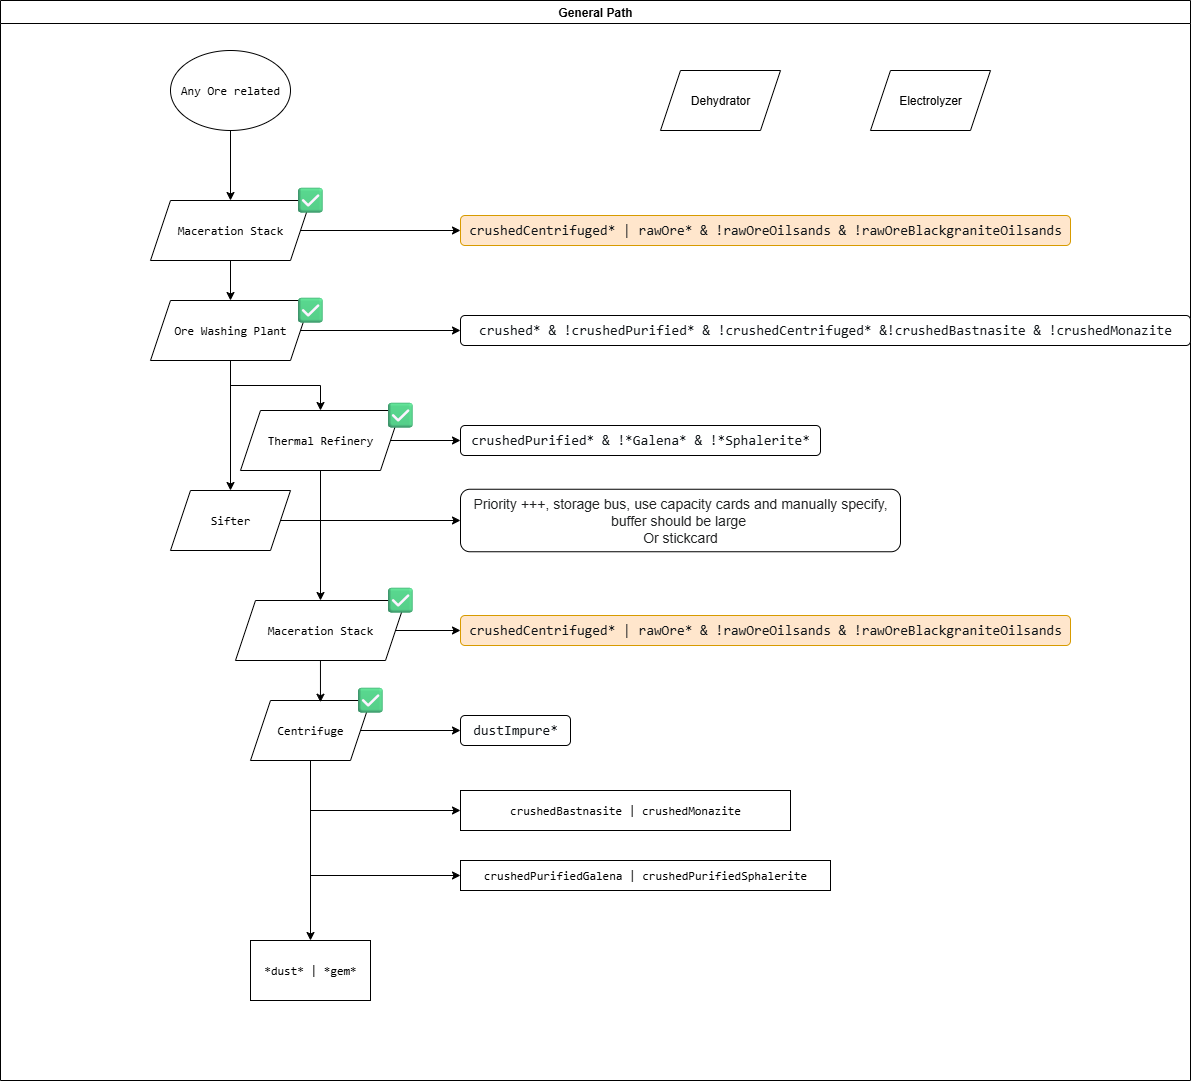

The diagram above was exported from draw.io. Its source (the exported page's mxGraphModel, read from the mxfile embedded in the PNG):
<mxGraphModel dx="2770" dy="1120" grid="1" gridSize="10" guides="1" tooltips="1" connect="1" arrows="1" fold="1" page="1" pageScale="1" pageWidth="827" pageHeight="1169" math="0" shadow="0">
  <root>
    <mxCell id="0" />
    <mxCell id="1" parent="0" />
    <mxCell id="2" value="General Path" style="swimlane;whiteSpace=wrap;html=1;" vertex="1" parent="1">
      <mxGeometry x="-210" y="190" width="1190" height="1080" as="geometry" />
    </mxCell>
    <mxCell id="3" style="edgeStyle=orthogonalEdgeStyle;rounded=0;orthogonalLoop=1;jettySize=auto;html=1;" edge="1" parent="2" source="6" target="17">
      <mxGeometry relative="1" as="geometry" />
    </mxCell>
    <mxCell id="4" style="edgeStyle=orthogonalEdgeStyle;rounded=0;orthogonalLoop=1;jettySize=auto;html=1;" edge="1" parent="2" source="6" target="19">
      <mxGeometry relative="1" as="geometry" />
    </mxCell>
    <mxCell id="5" style="edgeStyle=orthogonalEdgeStyle;rounded=0;orthogonalLoop=1;jettySize=auto;html=1;entryX=0;entryY=0.5;entryDx=0;entryDy=0;" edge="1" parent="2" source="6" target="24">
      <mxGeometry relative="1" as="geometry" />
    </mxCell>
    <mxCell id="6" value="&lt;font face=&quot;monospace&quot;&gt;Ore Washing Plant&lt;/font&gt;" style="shape=parallelogram;perimeter=parallelogramPerimeter;whiteSpace=wrap;html=1;fixedSize=1;" vertex="1" parent="2">
      <mxGeometry x="150" y="300" width="160" height="60" as="geometry" />
    </mxCell>
    <mxCell id="7" style="edgeStyle=orthogonalEdgeStyle;rounded=0;orthogonalLoop=1;jettySize=auto;html=1;entryX=0;entryY=0.5;entryDx=0;entryDy=0;" edge="1" parent="2" source="11" target="30">
      <mxGeometry relative="1" as="geometry" />
    </mxCell>
    <mxCell id="8" style="edgeStyle=orthogonalEdgeStyle;rounded=0;orthogonalLoop=1;jettySize=auto;html=1;entryX=0.5;entryY=0;entryDx=0;entryDy=0;" edge="1" parent="2" source="11" target="32">
      <mxGeometry relative="1" as="geometry" />
    </mxCell>
    <mxCell id="9" style="edgeStyle=orthogonalEdgeStyle;rounded=0;orthogonalLoop=1;jettySize=auto;html=1;entryX=0;entryY=0.5;entryDx=0;entryDy=0;" edge="1" parent="2" source="11" target="31">
      <mxGeometry relative="1" as="geometry">
        <Array as="points">
          <mxPoint x="310" y="810" />
        </Array>
      </mxGeometry>
    </mxCell>
    <mxCell id="10" style="edgeStyle=orthogonalEdgeStyle;rounded=0;orthogonalLoop=1;jettySize=auto;html=1;entryX=0;entryY=0.5;entryDx=0;entryDy=0;" edge="1" parent="2" source="11" target="33">
      <mxGeometry relative="1" as="geometry">
        <Array as="points">
          <mxPoint x="310" y="875" />
        </Array>
      </mxGeometry>
    </mxCell>
    <mxCell id="11" value="&lt;font face=&quot;monospace&quot;&gt;Centrifuge&lt;/font&gt;" style="shape=parallelogram;perimeter=parallelogramPerimeter;whiteSpace=wrap;html=1;fixedSize=1;" vertex="1" parent="2">
      <mxGeometry x="250" y="700" width="120" height="60" as="geometry" />
    </mxCell>
    <mxCell id="12" style="edgeStyle=orthogonalEdgeStyle;rounded=0;orthogonalLoop=1;jettySize=auto;html=1;" edge="1" parent="2" source="14" target="6">
      <mxGeometry relative="1" as="geometry" />
    </mxCell>
    <mxCell id="13" style="edgeStyle=orthogonalEdgeStyle;rounded=0;orthogonalLoop=1;jettySize=auto;html=1;exitX=1;exitY=0.5;exitDx=0;exitDy=0;" edge="1" parent="2" source="14" target="23">
      <mxGeometry relative="1" as="geometry" />
    </mxCell>
    <mxCell id="14" value="&lt;font face=&quot;Monospace&quot;&gt;Maceration Stack&lt;/font&gt;" style="shape=parallelogram;perimeter=parallelogramPerimeter;whiteSpace=wrap;html=1;fixedSize=1;container=1;" vertex="1" parent="2">
      <mxGeometry x="150" y="200" width="160" height="60" as="geometry" />
    </mxCell>
    <mxCell id="15" style="edgeStyle=orthogonalEdgeStyle;rounded=0;orthogonalLoop=1;jettySize=auto;html=1;entryX=0.5;entryY=0;entryDx=0;entryDy=0;" edge="1" parent="2" source="17" target="22">
      <mxGeometry relative="1" as="geometry" />
    </mxCell>
    <mxCell id="16" style="edgeStyle=orthogonalEdgeStyle;rounded=0;orthogonalLoop=1;jettySize=auto;html=1;entryX=0;entryY=0.5;entryDx=0;entryDy=0;" edge="1" parent="2" source="17" target="25">
      <mxGeometry relative="1" as="geometry" />
    </mxCell>
    <mxCell id="17" value="&lt;font face=&quot;Monospace&quot;&gt;Thermal Refinery&lt;/font&gt;" style="shape=parallelogram;perimeter=parallelogramPerimeter;whiteSpace=wrap;html=1;fixedSize=1;" vertex="1" parent="2">
      <mxGeometry x="240" y="410" width="160" height="60" as="geometry" />
    </mxCell>
    <mxCell id="18" style="edgeStyle=orthogonalEdgeStyle;rounded=0;orthogonalLoop=1;jettySize=auto;html=1;entryX=0;entryY=0.5;entryDx=0;entryDy=0;" edge="1" parent="2" source="19" target="26">
      <mxGeometry relative="1" as="geometry" />
    </mxCell>
    <mxCell id="19" value="&lt;font face=&quot;Monospace&quot;&gt;Sifter&lt;/font&gt;" style="shape=parallelogram;perimeter=parallelogramPerimeter;whiteSpace=wrap;html=1;fixedSize=1;" vertex="1" parent="2">
      <mxGeometry x="170" y="490" width="120" height="60" as="geometry" />
    </mxCell>
    <mxCell id="20" style="edgeStyle=orthogonalEdgeStyle;rounded=0;orthogonalLoop=1;jettySize=auto;html=1;" edge="1" parent="2" source="21" target="14">
      <mxGeometry relative="1" as="geometry" />
    </mxCell>
    <mxCell id="21" value="&lt;font face=&quot;Monospace&quot;&gt;Any Ore related&lt;/font&gt;" style="ellipse;whiteSpace=wrap;html=1;" vertex="1" parent="2">
      <mxGeometry x="170" y="50" width="120" height="80" as="geometry" />
    </mxCell>
    <mxCell id="22" value="&lt;font face=&quot;Monospace&quot;&gt;Maceration Stack&lt;/font&gt;" style="shape=parallelogram;perimeter=parallelogramPerimeter;whiteSpace=wrap;html=1;fixedSize=1;container=1;" vertex="1" parent="2">
      <mxGeometry x="235" y="600" width="170" height="60" as="geometry" />
    </mxCell>
    <mxCell id="23" value="&lt;span style=&quot;color: rgb(16, 20, 24); font-family: monospace, monospace; font-size: 14px; text-align: left;&quot;&gt;crushedCentrifuged* | rawOre* &amp;amp; !rawOreOilsands &amp;amp; !rawOreBlackgraniteOilsands&lt;/span&gt;" style="rounded=1;whiteSpace=wrap;html=1;fillColor=#ffe6cc;strokeColor=#d79b00;" vertex="1" parent="2">
      <mxGeometry x="460" y="215" width="610" height="30" as="geometry" />
    </mxCell>
    <mxCell id="24" value="&lt;span style=&quot;color: rgb(16, 20, 24); font-family: monospace, monospace; font-size: 14px; text-align: left;&quot;&gt;crushed* &amp;amp; !crushedPurified* &amp;amp; !crushedCentrifuged* &amp;amp;!crushedBastnasite &amp;amp; !crushedMonazite&lt;/span&gt;" style="rounded=1;whiteSpace=wrap;html=1;" vertex="1" parent="2">
      <mxGeometry x="460" y="315" width="730" height="30" as="geometry" />
    </mxCell>
    <mxCell id="25" value="&lt;span style=&quot;color: rgb(16, 20, 24); font-family: monospace, monospace; font-size: 14px; text-align: left;&quot;&gt;crushedPurified* &amp;amp;&amp;nbsp;!*Galena* &amp;amp;&amp;nbsp;!*Sphalerite*&lt;/span&gt;" style="rounded=1;whiteSpace=wrap;html=1;" vertex="1" parent="2">
      <mxGeometry x="460" y="425" width="360" height="30" as="geometry" />
    </mxCell>
    <mxCell id="26" value="&lt;span style=&quot;color: rgb(32, 33, 34); font-family: sans-serif; font-size: 14px; text-align: left;&quot;&gt;Priority +++, storage bus, use capacity cards and manually specify, buffer should be large&amp;nbsp;&lt;/span&gt;&lt;div&gt;&lt;span style=&quot;color: rgb(32, 33, 34); font-family: sans-serif; font-size: 14px; text-align: left;&quot;&gt;Or stickcard&lt;/span&gt;&lt;/div&gt;" style="rounded=1;whiteSpace=wrap;html=1;" vertex="1" parent="2">
      <mxGeometry x="460" y="488.75" width="440" height="62.5" as="geometry" />
    </mxCell>
    <mxCell id="27" value="&lt;span style=&quot;color: rgb(16, 20, 24); font-family: monospace, monospace; font-size: 14px; text-align: left;&quot;&gt;crushedCentrifuged* | rawOre* &amp;amp; !rawOreOilsands &amp;amp; !rawOreBlackgraniteOilsands&lt;/span&gt;" style="rounded=1;whiteSpace=wrap;html=1;fillColor=#ffe6cc;strokeColor=#d79b00;" vertex="1" parent="2">
      <mxGeometry x="460" y="615" width="610" height="30" as="geometry" />
    </mxCell>
    <mxCell id="28" style="edgeStyle=orthogonalEdgeStyle;rounded=0;orthogonalLoop=1;jettySize=auto;html=1;entryX=0;entryY=0.5;entryDx=0;entryDy=0;" edge="1" parent="2" source="22" target="27">
      <mxGeometry relative="1" as="geometry" />
    </mxCell>
    <mxCell id="29" style="edgeStyle=orthogonalEdgeStyle;rounded=0;orthogonalLoop=1;jettySize=auto;html=1;entryX=0.583;entryY=0.029;entryDx=0;entryDy=0;entryPerimeter=0;" edge="1" parent="2" source="22" target="11">
      <mxGeometry relative="1" as="geometry" />
    </mxCell>
    <mxCell id="30" value="&lt;span style=&quot;color: rgb(16, 20, 24); font-family: monospace, monospace; font-size: 14px; text-align: left;&quot;&gt;dustImpure*&lt;/span&gt;" style="rounded=1;whiteSpace=wrap;html=1;" vertex="1" parent="2">
      <mxGeometry x="460" y="715" width="110" height="30" as="geometry" />
    </mxCell>
    <mxCell id="31" value="&lt;div&gt;&lt;span style=&quot;font-family: monospace; background-color: transparent; color: light-dark(rgb(0, 0, 0), rgb(255, 255, 255));&quot;&gt;crushedBastnasite | crushedMonazite&lt;/span&gt;&lt;/div&gt;" style="rounded=0;whiteSpace=wrap;html=1;" vertex="1" parent="2">
      <mxGeometry x="460" y="790" width="330" height="40" as="geometry" />
    </mxCell>
    <mxCell id="32" value="&lt;span style=&quot;font-family: monospace;&quot;&gt;*dust* | *gem*&lt;/span&gt;" style="rounded=0;whiteSpace=wrap;html=1;" vertex="1" parent="2">
      <mxGeometry x="250" y="940" width="120" height="60" as="geometry" />
    </mxCell>
    <mxCell id="33" value="&lt;span style=&quot;font-family: monospace;&quot;&gt;crushedPurifiedGalena | crushedPurifiedSphalerite&lt;/span&gt;" style="rounded=0;whiteSpace=wrap;html=1;" vertex="1" parent="2">
      <mxGeometry x="460" y="860" width="370" height="30" as="geometry" />
    </mxCell>
    <mxCell id="34" value="Dehydrator" style="shape=parallelogram;perimeter=parallelogramPerimeter;whiteSpace=wrap;html=1;fixedSize=1;" vertex="1" parent="2">
      <mxGeometry x="660" y="70" width="120" height="60" as="geometry" />
    </mxCell>
    <mxCell id="35" value="Electrolyzer" style="shape=parallelogram;perimeter=parallelogramPerimeter;whiteSpace=wrap;html=1;fixedSize=1;" vertex="1" parent="2">
      <mxGeometry x="870" y="70" width="120" height="60" as="geometry" />
    </mxCell>
    <mxCell id="36" value="&lt;font style=&quot;font-size: 25px;&quot;&gt;✅&lt;/font&gt;" style="text;html=1;align=center;verticalAlign=middle;whiteSpace=wrap;rounded=0;rotation=0;" vertex="1" parent="2">
      <mxGeometry x="290" y="180" width="40" height="35" as="geometry" />
    </mxCell>
    <mxCell id="37" value="&lt;font style=&quot;font-size: 25px;&quot;&gt;✅&lt;/font&gt;" style="text;html=1;align=center;verticalAlign=middle;whiteSpace=wrap;rounded=0;rotation=0;" vertex="1" parent="2">
      <mxGeometry x="270" y="290.00000000000006" width="80" height="35" as="geometry" />
    </mxCell>
    <mxCell id="38" value="&lt;font style=&quot;font-size: 25px;&quot;&gt;✅&lt;/font&gt;" style="text;html=1;align=center;verticalAlign=middle;whiteSpace=wrap;rounded=0;rotation=0;" vertex="1" parent="2">
      <mxGeometry x="380" y="580" width="40" height="35" as="geometry" />
    </mxCell>
    <mxCell id="39" value="&lt;font style=&quot;font-size: 25px;&quot;&gt;✅&lt;/font&gt;" style="text;html=1;align=center;verticalAlign=middle;whiteSpace=wrap;rounded=0;rotation=0;" vertex="1" parent="2">
      <mxGeometry x="350" y="680" width="40" height="35" as="geometry" />
    </mxCell>
    <mxCell id="40" value="&lt;font style=&quot;font-size: 25px;&quot;&gt;✅&lt;/font&gt;" style="text;html=1;align=center;verticalAlign=middle;whiteSpace=wrap;rounded=0;rotation=0;" vertex="1" parent="2">
      <mxGeometry x="380" y="395" width="40" height="35" as="geometry" />
    </mxCell>
  </root>
</mxGraphModel>